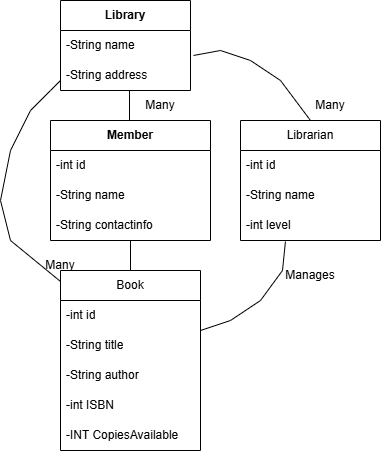

The diagram above was exported from draw.io. Its source (the exported page's mxGraphModel, read from the mxfile embedded in the PNG):
<mxGraphModel dx="880" dy="434" grid="1" gridSize="10" guides="1" tooltips="1" connect="1" arrows="1" fold="1" page="1" pageScale="1" pageWidth="827" pageHeight="1169" math="0" shadow="0">
  <root>
    <mxCell id="0" />
    <mxCell id="1" parent="0" />
    <mxCell id="UQh1Iw9UkNn_4-pN09-O-9" value="Member" style="swimlane;fontStyle=1;childLayout=stackLayout;horizontal=1;startSize=30;horizontalStack=0;resizeParent=1;resizeParentMax=0;resizeLast=0;collapsible=1;marginBottom=0;whiteSpace=wrap;html=1;" vertex="1" parent="1">
      <mxGeometry x="320" y="200" width="160" height="120" as="geometry" />
    </mxCell>
    <mxCell id="UQh1Iw9UkNn_4-pN09-O-10" value="-int id" style="text;strokeColor=none;fillColor=none;align=left;verticalAlign=middle;spacingLeft=4;spacingRight=4;overflow=hidden;points=[[0,0.5],[1,0.5]];portConstraint=eastwest;rotatable=0;whiteSpace=wrap;html=1;" vertex="1" parent="UQh1Iw9UkNn_4-pN09-O-9">
      <mxGeometry y="30" width="160" height="30" as="geometry" />
    </mxCell>
    <mxCell id="UQh1Iw9UkNn_4-pN09-O-11" value="-String name" style="text;strokeColor=none;fillColor=none;align=left;verticalAlign=middle;spacingLeft=4;spacingRight=4;overflow=hidden;points=[[0,0.5],[1,0.5]];portConstraint=eastwest;rotatable=0;whiteSpace=wrap;html=1;" vertex="1" parent="UQh1Iw9UkNn_4-pN09-O-9">
      <mxGeometry y="60" width="160" height="30" as="geometry" />
    </mxCell>
    <mxCell id="UQh1Iw9UkNn_4-pN09-O-56" value="-String contactinfo" style="text;strokeColor=none;fillColor=none;align=left;verticalAlign=middle;spacingLeft=4;spacingRight=4;overflow=hidden;points=[[0,0.5],[1,0.5]];portConstraint=eastwest;rotatable=0;whiteSpace=wrap;html=1;" vertex="1" parent="UQh1Iw9UkNn_4-pN09-O-9">
      <mxGeometry y="90" width="160" height="30" as="geometry" />
    </mxCell>
    <mxCell id="UQh1Iw9UkNn_4-pN09-O-20" value="Book" style="swimlane;fontStyle=0;childLayout=stackLayout;horizontal=1;startSize=30;horizontalStack=0;resizeParent=1;resizeParentMax=0;resizeLast=0;collapsible=1;marginBottom=0;whiteSpace=wrap;html=1;" vertex="1" parent="1">
      <mxGeometry x="330" y="350" width="140" height="180" as="geometry" />
    </mxCell>
    <mxCell id="UQh1Iw9UkNn_4-pN09-O-21" value="-int id" style="text;strokeColor=none;fillColor=none;align=left;verticalAlign=middle;spacingLeft=4;spacingRight=4;overflow=hidden;points=[[0,0.5],[1,0.5]];portConstraint=eastwest;rotatable=0;whiteSpace=wrap;html=1;" vertex="1" parent="UQh1Iw9UkNn_4-pN09-O-20">
      <mxGeometry y="30" width="140" height="30" as="geometry" />
    </mxCell>
    <mxCell id="UQh1Iw9UkNn_4-pN09-O-22" value="-String title" style="text;strokeColor=none;fillColor=none;align=left;verticalAlign=middle;spacingLeft=4;spacingRight=4;overflow=hidden;points=[[0,0.5],[1,0.5]];portConstraint=eastwest;rotatable=0;whiteSpace=wrap;html=1;" vertex="1" parent="UQh1Iw9UkNn_4-pN09-O-20">
      <mxGeometry y="60" width="140" height="30" as="geometry" />
    </mxCell>
    <mxCell id="UQh1Iw9UkNn_4-pN09-O-23" value="-String author" style="text;strokeColor=none;fillColor=none;align=left;verticalAlign=middle;spacingLeft=4;spacingRight=4;overflow=hidden;points=[[0,0.5],[1,0.5]];portConstraint=eastwest;rotatable=0;whiteSpace=wrap;html=1;" vertex="1" parent="UQh1Iw9UkNn_4-pN09-O-20">
      <mxGeometry y="90" width="140" height="30" as="geometry" />
    </mxCell>
    <mxCell id="UQh1Iw9UkNn_4-pN09-O-24" value="-int ISBN" style="text;strokeColor=none;fillColor=none;align=left;verticalAlign=middle;spacingLeft=4;spacingRight=4;overflow=hidden;points=[[0,0.5],[1,0.5]];portConstraint=eastwest;rotatable=0;whiteSpace=wrap;html=1;" vertex="1" parent="UQh1Iw9UkNn_4-pN09-O-20">
      <mxGeometry y="120" width="140" height="30" as="geometry" />
    </mxCell>
    <mxCell id="UQh1Iw9UkNn_4-pN09-O-41" value="-INT CopiesAvailable" style="text;strokeColor=none;fillColor=none;align=left;verticalAlign=middle;spacingLeft=4;spacingRight=4;overflow=hidden;points=[[0,0.5],[1,0.5]];portConstraint=eastwest;rotatable=0;whiteSpace=wrap;html=1;" vertex="1" parent="UQh1Iw9UkNn_4-pN09-O-20">
      <mxGeometry y="150" width="140" height="30" as="geometry" />
    </mxCell>
    <mxCell id="UQh1Iw9UkNn_4-pN09-O-25" value="Librarian" style="swimlane;fontStyle=0;childLayout=stackLayout;horizontal=1;startSize=30;horizontalStack=0;resizeParent=1;resizeParentMax=0;resizeLast=0;collapsible=1;marginBottom=0;whiteSpace=wrap;html=1;" vertex="1" parent="1">
      <mxGeometry x="510" y="200" width="140" height="120" as="geometry" />
    </mxCell>
    <mxCell id="UQh1Iw9UkNn_4-pN09-O-26" value="-int id" style="text;strokeColor=none;fillColor=none;align=left;verticalAlign=middle;spacingLeft=4;spacingRight=4;overflow=hidden;points=[[0,0.5],[1,0.5]];portConstraint=eastwest;rotatable=0;whiteSpace=wrap;html=1;" vertex="1" parent="UQh1Iw9UkNn_4-pN09-O-25">
      <mxGeometry y="30" width="140" height="30" as="geometry" />
    </mxCell>
    <mxCell id="UQh1Iw9UkNn_4-pN09-O-27" value="-String name" style="text;strokeColor=none;fillColor=none;align=left;verticalAlign=middle;spacingLeft=4;spacingRight=4;overflow=hidden;points=[[0,0.5],[1,0.5]];portConstraint=eastwest;rotatable=0;whiteSpace=wrap;html=1;" vertex="1" parent="UQh1Iw9UkNn_4-pN09-O-25">
      <mxGeometry y="60" width="140" height="30" as="geometry" />
    </mxCell>
    <mxCell id="UQh1Iw9UkNn_4-pN09-O-28" value="-int level" style="text;strokeColor=none;fillColor=none;align=left;verticalAlign=middle;spacingLeft=4;spacingRight=4;overflow=hidden;points=[[0,0.5],[1,0.5]];portConstraint=eastwest;rotatable=0;whiteSpace=wrap;html=1;" vertex="1" parent="UQh1Iw9UkNn_4-pN09-O-25">
      <mxGeometry y="90" width="140" height="30" as="geometry" />
    </mxCell>
    <mxCell id="UQh1Iw9UkNn_4-pN09-O-36" value="Library" style="swimlane;fontStyle=1;childLayout=stackLayout;horizontal=1;startSize=30;horizontalStack=0;resizeParent=1;resizeParentMax=0;resizeLast=0;collapsible=1;marginBottom=0;whiteSpace=wrap;html=1;" vertex="1" parent="1">
      <mxGeometry x="330" y="80" width="130" height="90" as="geometry" />
    </mxCell>
    <mxCell id="UQh1Iw9UkNn_4-pN09-O-37" value="-String name" style="text;strokeColor=none;fillColor=none;align=left;verticalAlign=middle;spacingLeft=4;spacingRight=4;overflow=hidden;points=[[0,0.5],[1,0.5]];portConstraint=eastwest;rotatable=0;whiteSpace=wrap;html=1;" vertex="1" parent="UQh1Iw9UkNn_4-pN09-O-36">
      <mxGeometry y="30" width="130" height="30" as="geometry" />
    </mxCell>
    <mxCell id="UQh1Iw9UkNn_4-pN09-O-38" value="-String address" style="text;strokeColor=none;fillColor=none;align=left;verticalAlign=middle;spacingLeft=4;spacingRight=4;overflow=hidden;points=[[0,0.5],[1,0.5]];portConstraint=eastwest;rotatable=0;whiteSpace=wrap;html=1;" vertex="1" parent="UQh1Iw9UkNn_4-pN09-O-36">
      <mxGeometry y="60" width="130" height="30" as="geometry" />
    </mxCell>
    <mxCell id="UQh1Iw9UkNn_4-pN09-O-48" value="" style="endArrow=none;html=1;rounded=0;entryX=0.321;entryY=1.033;entryDx=0;entryDy=0;entryPerimeter=0;" edge="1" parent="1" target="UQh1Iw9UkNn_4-pN09-O-28">
      <mxGeometry width="50" height="50" relative="1" as="geometry">
        <mxPoint x="470" y="410" as="sourcePoint" />
        <mxPoint x="520" y="360" as="targetPoint" />
        <Array as="points">
          <mxPoint x="500" y="400" />
          <mxPoint x="530" y="380" />
          <mxPoint x="552" y="350" />
        </Array>
      </mxGeometry>
    </mxCell>
    <mxCell id="UQh1Iw9UkNn_4-pN09-O-49" value="" style="endArrow=none;html=1;rounded=0;exitX=1.023;exitY=0.833;exitDx=0;exitDy=0;exitPerimeter=0;entryX=0.5;entryY=0;entryDx=0;entryDy=0;" edge="1" parent="1" source="UQh1Iw9UkNn_4-pN09-O-37" target="UQh1Iw9UkNn_4-pN09-O-25">
      <mxGeometry width="50" height="50" relative="1" as="geometry">
        <mxPoint x="490" y="160" as="sourcePoint" />
        <mxPoint x="540" y="110" as="targetPoint" />
        <Array as="points">
          <mxPoint x="490" y="130" />
          <mxPoint x="520" y="140" />
          <mxPoint x="550" y="160" />
        </Array>
      </mxGeometry>
    </mxCell>
    <mxCell id="UQh1Iw9UkNn_4-pN09-O-50" value="" style="endArrow=none;html=1;rounded=0;exitX=0;exitY=0.061;exitDx=0;exitDy=0;exitPerimeter=0;" edge="1" parent="1" source="UQh1Iw9UkNn_4-pN09-O-20">
      <mxGeometry width="50" height="50" relative="1" as="geometry">
        <mxPoint x="270" y="350" as="sourcePoint" />
        <mxPoint x="330" y="160" as="targetPoint" />
        <Array as="points">
          <mxPoint x="280" y="320" />
          <mxPoint x="270" y="280" />
          <mxPoint x="280" y="230" />
          <mxPoint x="300" y="190" />
          <mxPoint x="320" y="170" />
        </Array>
      </mxGeometry>
    </mxCell>
    <mxCell id="UQh1Iw9UkNn_4-pN09-O-52" value="Manages" style="text;html=1;align=center;verticalAlign=middle;whiteSpace=wrap;rounded=0;" vertex="1" parent="1">
      <mxGeometry x="550" y="340" width="60" height="30" as="geometry" />
    </mxCell>
    <mxCell id="UQh1Iw9UkNn_4-pN09-O-53" value="Many" style="text;html=1;align=center;verticalAlign=middle;whiteSpace=wrap;rounded=0;" vertex="1" parent="1">
      <mxGeometry x="570" y="170" width="60" height="30" as="geometry" />
    </mxCell>
    <mxCell id="UQh1Iw9UkNn_4-pN09-O-54" value="Many" style="text;html=1;align=center;verticalAlign=middle;whiteSpace=wrap;rounded=0;" vertex="1" parent="1">
      <mxGeometry x="300" y="330" width="60" height="30" as="geometry" />
    </mxCell>
    <mxCell id="UQh1Iw9UkNn_4-pN09-O-55" value="Many" style="text;html=1;align=center;verticalAlign=middle;whiteSpace=wrap;rounded=0;" vertex="1" parent="1">
      <mxGeometry x="400" y="170" width="60" height="30" as="geometry" />
    </mxCell>
    <mxCell id="UQh1Iw9UkNn_4-pN09-O-58" value="" style="endArrow=none;html=1;rounded=0;exitX=0.5;exitY=0;exitDx=0;exitDy=0;" edge="1" parent="1" source="UQh1Iw9UkNn_4-pN09-O-20" target="UQh1Iw9UkNn_4-pN09-O-56">
      <mxGeometry width="50" height="50" relative="1" as="geometry">
        <mxPoint x="389" y="350" as="sourcePoint" />
        <mxPoint x="391" y="320" as="targetPoint" />
      </mxGeometry>
    </mxCell>
    <mxCell id="UQh1Iw9UkNn_4-pN09-O-59" value="" style="endArrow=none;html=1;rounded=0;exitX=0.5;exitY=0;exitDx=0;exitDy=0;" edge="1" parent="1">
      <mxGeometry width="50" height="50" relative="1" as="geometry">
        <mxPoint x="399" y="200" as="sourcePoint" />
        <mxPoint x="399" y="170" as="targetPoint" />
      </mxGeometry>
    </mxCell>
  </root>
</mxGraphModel>